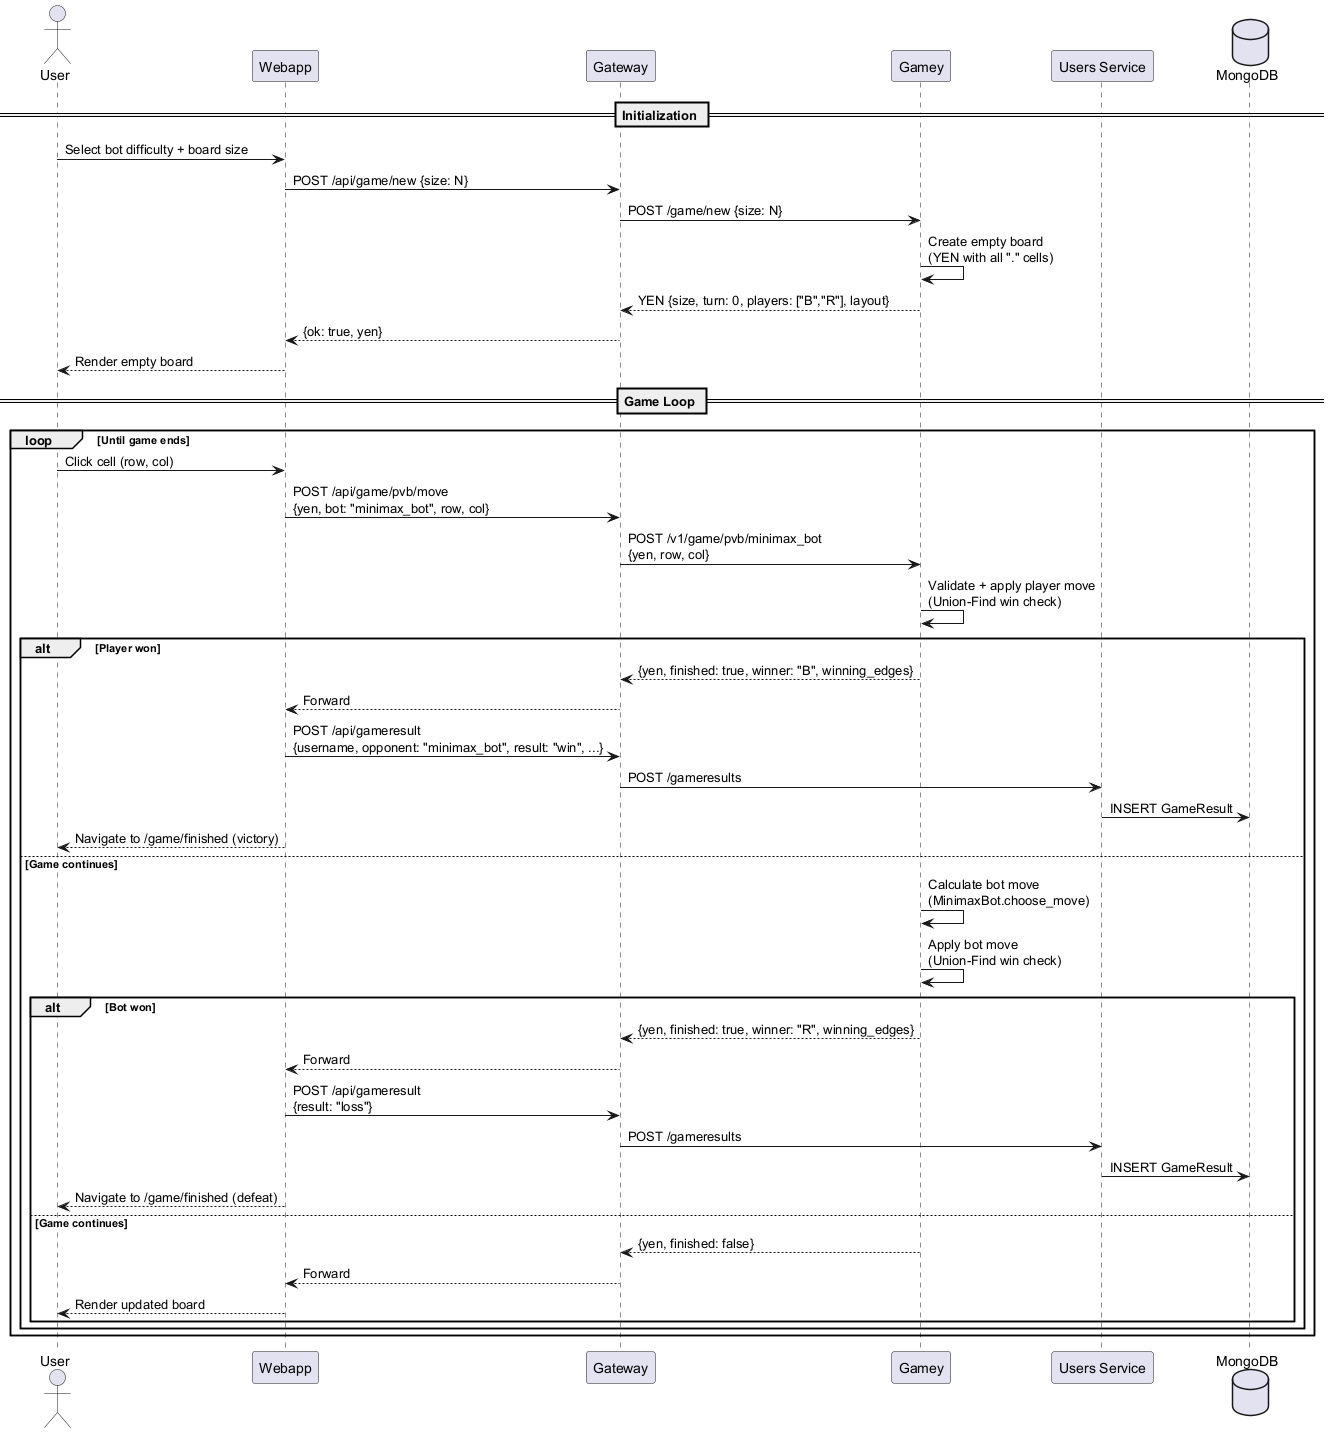

The diagram above was rendered by PlantUML. Its source (embedded in the PNG):
@startuml
actor "User" as User
participant "Webapp" as WA
participant "Gateway" as GW
participant "Gamey" as Gamey
participant "Users Service" as Users
database "MongoDB" as DB

== Initialization ==
User -> WA: Select bot difficulty + board size
WA -> GW: POST /api/game/new {size: N}
GW -> Gamey: POST /game/new {size: N}
Gamey -> Gamey: Create empty board\n(YEN with all "." cells)
Gamey --> GW: YEN {size, turn: 0, players: ["B","R"], layout}
GW --> WA: {ok: true, yen}
WA --> User: Render empty board

== Game Loop ==
loop Until game ends
    User -> WA: Click cell (row, col)
    WA -> GW: POST /api/game/pvb/move\n{yen, bot: "minimax_bot", row, col}
    GW -> Gamey: POST /v1/game/pvb/minimax_bot\n{yen, row, col}

    Gamey -> Gamey: Validate + apply player move\n(Union-Find win check)

    alt Player won
        Gamey --> GW: {yen, finished: true, winner: "B", winning_edges}
        GW --> WA: Forward
        WA -> GW: POST /api/gameresult\n{username, opponent: "minimax_bot", result: "win", ...}
        GW -> Users: POST /gameresults
        Users -> DB: INSERT GameResult
        WA --> User: Navigate to /game/finished (victory)
    else Game continues
        Gamey -> Gamey: Calculate bot move\n(MinimaxBot.choose_move)
        Gamey -> Gamey: Apply bot move\n(Union-Find win check)

        alt Bot won
            Gamey --> GW: {yen, finished: true, winner: "R", winning_edges}
            GW --> WA: Forward
            WA -> GW: POST /api/gameresult\n{result: "loss"}
            GW -> Users: POST /gameresults
            Users -> DB: INSERT GameResult
            WA --> User: Navigate to /game/finished (defeat)
        else Game continues
            Gamey --> GW: {yen, finished: false}
            GW --> WA: Forward
            WA --> User: Render updated board
        end
    end
end
@enduml